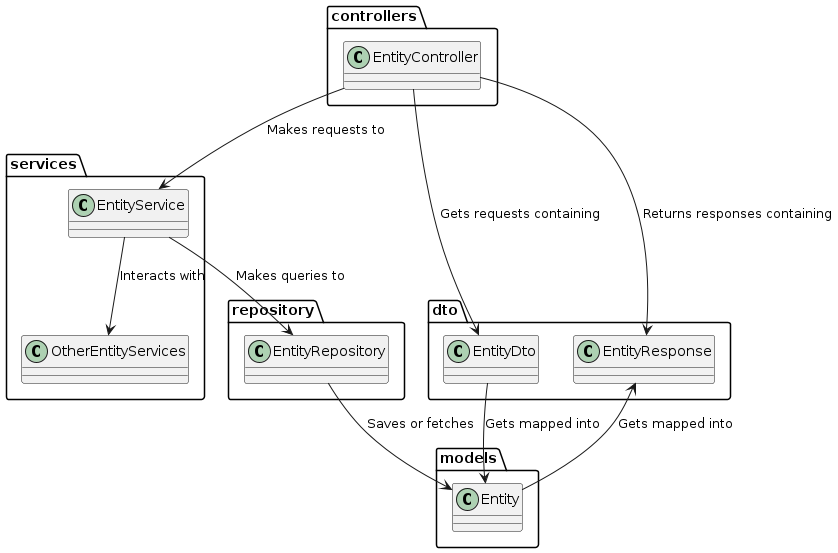

The diagram above was rendered by PlantUML. Its source (embedded in the PNG):
@startuml

package controllers {
    class EntityController
}

package services {
    class EntityService
    class OtherEntityServices
}

package repository {
    class EntityRepository
}

package dto {
    class EntityDto
    class EntityResponse
}

package models {
    class Entity
}

EntityController --> EntityService : "Makes requests to"
EntityController --> EntityDto : "Gets requests containing"
EntityController --> EntityResponse : "Returns responses containing"

EntityService --> OtherEntityServices : "Interacts with"
EntityService --> EntityRepository : "Makes queries to"
EntityRepository --> Entity : "Saves or fetches"

EntityDto --> Entity : "Gets mapped into"
Entity --> EntityResponse : "Gets mapped into"

@enduml